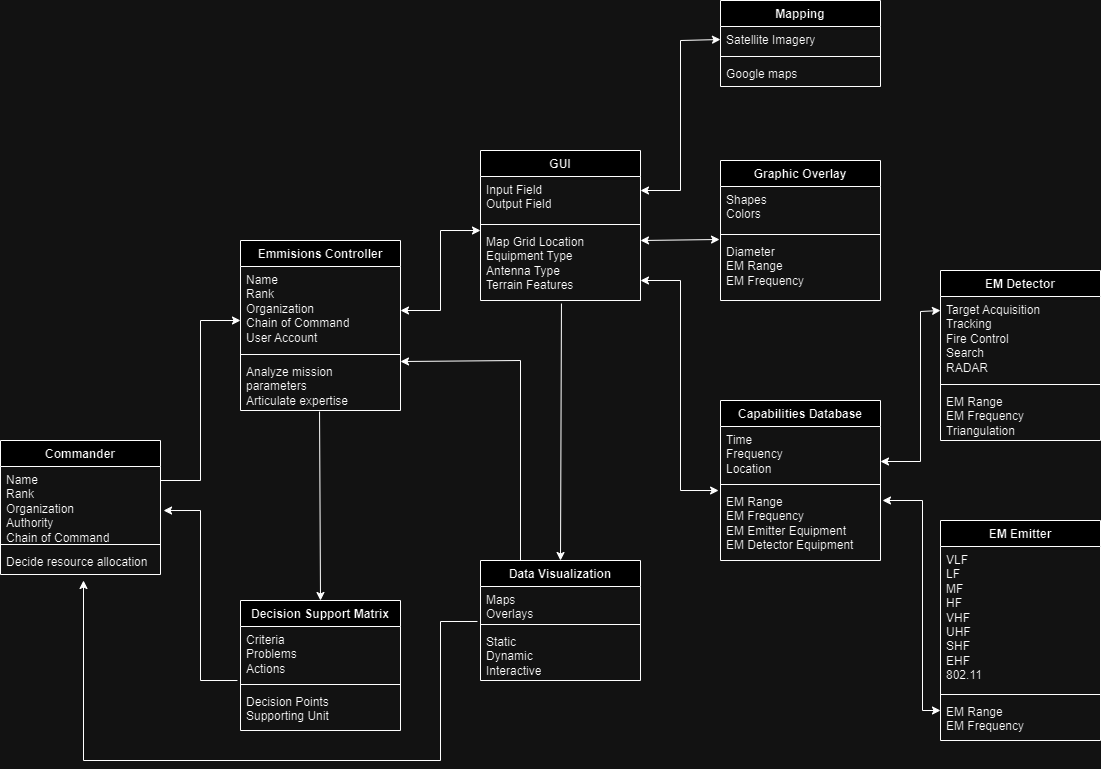

The diagram above was exported from draw.io. Its source (the exported page's mxGraphModel, read from the mxfile embedded in the PNG):
<mxGraphModel dx="2534" dy="772" grid="1" gridSize="10" guides="1" tooltips="1" connect="1" arrows="1" fold="1" page="1" pageScale="1" pageWidth="1100" pageHeight="850" background="none" math="0" shadow="0">
  <root>
    <mxCell id="0" />
    <mxCell id="1" parent="0" />
    <mxCell id="2W7-Mf5VqZzJveLvrDeV-1" value="EM Emitter" style="swimlane;fontStyle=1;align=center;verticalAlign=top;childLayout=stackLayout;horizontal=1;startSize=26;horizontalStack=0;resizeParent=1;resizeParentMax=0;resizeLast=0;collapsible=1;marginBottom=0;whiteSpace=wrap;html=1;" parent="1" vertex="1">
      <mxGeometry x="-160" y="550" width="160" height="220" as="geometry" />
    </mxCell>
    <mxCell id="2W7-Mf5VqZzJveLvrDeV-2" value="VLF&lt;br&gt;LF&lt;br&gt;MF&lt;br&gt;HF&lt;br&gt;VHF&lt;br&gt;UHF&lt;br&gt;SHF&lt;br&gt;EHF&lt;br&gt;802.11" style="text;strokeColor=none;fillColor=none;align=left;verticalAlign=top;spacingLeft=4;spacingRight=4;overflow=hidden;rotatable=0;points=[[0,0.5],[1,0.5]];portConstraint=eastwest;whiteSpace=wrap;html=1;" parent="2W7-Mf5VqZzJveLvrDeV-1" vertex="1">
      <mxGeometry y="26" width="160" height="144" as="geometry" />
    </mxCell>
    <mxCell id="2W7-Mf5VqZzJveLvrDeV-3" value="" style="line;strokeWidth=1;fillColor=none;align=left;verticalAlign=middle;spacingTop=-1;spacingLeft=3;spacingRight=3;rotatable=0;labelPosition=right;points=[];portConstraint=eastwest;strokeColor=inherit;" parent="2W7-Mf5VqZzJveLvrDeV-1" vertex="1">
      <mxGeometry y="170" width="160" height="8" as="geometry" />
    </mxCell>
    <mxCell id="gubLu68NkhB1d7AVvltT-2" value="EM Range&lt;br&gt;EM Frequency" style="text;strokeColor=none;fillColor=none;align=left;verticalAlign=top;spacingLeft=4;spacingRight=4;overflow=hidden;rotatable=0;points=[[0,0.5],[1,0.5]];portConstraint=eastwest;whiteSpace=wrap;html=1;" parent="2W7-Mf5VqZzJveLvrDeV-1" vertex="1">
      <mxGeometry y="178" width="160" height="42" as="geometry" />
    </mxCell>
    <mxCell id="2W7-Mf5VqZzJveLvrDeV-5" value="EM Detector" style="swimlane;fontStyle=1;align=center;verticalAlign=top;childLayout=stackLayout;horizontal=1;startSize=26;horizontalStack=0;resizeParent=1;resizeParentMax=0;resizeLast=0;collapsible=1;marginBottom=0;whiteSpace=wrap;html=1;" parent="1" vertex="1">
      <mxGeometry x="-160" y="300" width="160" height="170" as="geometry" />
    </mxCell>
    <mxCell id="2W7-Mf5VqZzJveLvrDeV-6" value="Target Acquisition&lt;br&gt;Tracking&lt;br&gt;Fire Control&lt;br&gt;Search&lt;br&gt;RADAR" style="text;strokeColor=none;fillColor=none;align=left;verticalAlign=top;spacingLeft=4;spacingRight=4;overflow=hidden;rotatable=0;points=[[0,0.5],[1,0.5]];portConstraint=eastwest;whiteSpace=wrap;html=1;" parent="2W7-Mf5VqZzJveLvrDeV-5" vertex="1">
      <mxGeometry y="26" width="160" height="84" as="geometry" />
    </mxCell>
    <mxCell id="2W7-Mf5VqZzJveLvrDeV-7" value="" style="line;strokeWidth=1;fillColor=none;align=left;verticalAlign=middle;spacingTop=-1;spacingLeft=3;spacingRight=3;rotatable=0;labelPosition=right;points=[];portConstraint=eastwest;strokeColor=inherit;" parent="2W7-Mf5VqZzJveLvrDeV-5" vertex="1">
      <mxGeometry y="110" width="160" height="8" as="geometry" />
    </mxCell>
    <mxCell id="2W7-Mf5VqZzJveLvrDeV-8" value="EM Range&lt;br&gt;EM Frequency&lt;br&gt;Triangulation" style="text;strokeColor=none;fillColor=none;align=left;verticalAlign=top;spacingLeft=4;spacingRight=4;overflow=hidden;rotatable=0;points=[[0,0.5],[1,0.5]];portConstraint=eastwest;whiteSpace=wrap;html=1;" parent="2W7-Mf5VqZzJveLvrDeV-5" vertex="1">
      <mxGeometry y="118" width="160" height="52" as="geometry" />
    </mxCell>
    <mxCell id="2W7-Mf5VqZzJveLvrDeV-13" value="Emmisions Controller" style="swimlane;fontStyle=1;align=center;verticalAlign=top;childLayout=stackLayout;horizontal=1;startSize=26;horizontalStack=0;resizeParent=1;resizeParentMax=0;resizeLast=0;collapsible=1;marginBottom=0;whiteSpace=wrap;html=1;" parent="1" vertex="1">
      <mxGeometry x="-860" y="270" width="160" height="170" as="geometry" />
    </mxCell>
    <mxCell id="2W7-Mf5VqZzJveLvrDeV-14" value="Name&lt;br&gt;Rank&lt;br&gt;Organization&lt;br&gt;Chain of Command&lt;br&gt;User Account" style="text;strokeColor=none;fillColor=none;align=left;verticalAlign=top;spacingLeft=4;spacingRight=4;overflow=hidden;rotatable=0;points=[[0,0.5],[1,0.5]];portConstraint=eastwest;whiteSpace=wrap;html=1;" parent="2W7-Mf5VqZzJveLvrDeV-13" vertex="1">
      <mxGeometry y="26" width="160" height="84" as="geometry" />
    </mxCell>
    <mxCell id="2W7-Mf5VqZzJveLvrDeV-15" value="" style="line;strokeWidth=1;fillColor=none;align=left;verticalAlign=middle;spacingTop=-1;spacingLeft=3;spacingRight=3;rotatable=0;labelPosition=right;points=[];portConstraint=eastwest;strokeColor=inherit;" parent="2W7-Mf5VqZzJveLvrDeV-13" vertex="1">
      <mxGeometry y="110" width="160" height="8" as="geometry" />
    </mxCell>
    <mxCell id="2W7-Mf5VqZzJveLvrDeV-16" value="&lt;span style=&quot;background-color: initial;&quot;&gt;Analyze mission parameters&lt;/span&gt;&lt;br&gt;&lt;span style=&quot;background-color: initial;&quot;&gt;Articulate expertise&lt;/span&gt;" style="text;strokeColor=none;fillColor=none;align=left;verticalAlign=top;spacingLeft=4;spacingRight=4;overflow=hidden;rotatable=0;points=[[0,0.5],[1,0.5]];portConstraint=eastwest;whiteSpace=wrap;html=1;" parent="2W7-Mf5VqZzJveLvrDeV-13" vertex="1">
      <mxGeometry y="118" width="160" height="52" as="geometry" />
    </mxCell>
    <mxCell id="2W7-Mf5VqZzJveLvrDeV-17" value="Capabilities Database" style="swimlane;fontStyle=1;align=center;verticalAlign=top;childLayout=stackLayout;horizontal=1;startSize=26;horizontalStack=0;resizeParent=1;resizeParentMax=0;resizeLast=0;collapsible=1;marginBottom=0;whiteSpace=wrap;html=1;" parent="1" vertex="1">
      <mxGeometry x="-380" y="430" width="160" height="160" as="geometry" />
    </mxCell>
    <mxCell id="2W7-Mf5VqZzJveLvrDeV-18" value="Time&lt;br style=&quot;border-color: var(--border-color);&quot;&gt;Frequency&lt;br style=&quot;border-color: var(--border-color);&quot;&gt;Location" style="text;strokeColor=none;fillColor=none;align=left;verticalAlign=top;spacingLeft=4;spacingRight=4;overflow=hidden;rotatable=0;points=[[0,0.5],[1,0.5]];portConstraint=eastwest;whiteSpace=wrap;html=1;" parent="2W7-Mf5VqZzJveLvrDeV-17" vertex="1">
      <mxGeometry y="26" width="160" height="54" as="geometry" />
    </mxCell>
    <mxCell id="2W7-Mf5VqZzJveLvrDeV-19" value="" style="line;strokeWidth=1;fillColor=none;align=left;verticalAlign=middle;spacingTop=-1;spacingLeft=3;spacingRight=3;rotatable=0;labelPosition=right;points=[];portConstraint=eastwest;strokeColor=inherit;" parent="2W7-Mf5VqZzJveLvrDeV-17" vertex="1">
      <mxGeometry y="80" width="160" height="8" as="geometry" />
    </mxCell>
    <mxCell id="2W7-Mf5VqZzJveLvrDeV-20" value="EM Range&lt;br style=&quot;border-color: var(--border-color);&quot;&gt;EM Frequency&lt;br&gt;EM Emitter Equipment&lt;br&gt;EM Detector Equipment&amp;nbsp;" style="text;strokeColor=none;fillColor=none;align=left;verticalAlign=top;spacingLeft=4;spacingRight=4;overflow=hidden;rotatable=0;points=[[0,0.5],[1,0.5]];portConstraint=eastwest;whiteSpace=wrap;html=1;" parent="2W7-Mf5VqZzJveLvrDeV-17" vertex="1">
      <mxGeometry y="88" width="160" height="72" as="geometry" />
    </mxCell>
    <mxCell id="2W7-Mf5VqZzJveLvrDeV-21" value="GUI" style="swimlane;fontStyle=1;align=center;verticalAlign=top;childLayout=stackLayout;horizontal=1;startSize=26;horizontalStack=0;resizeParent=1;resizeParentMax=0;resizeLast=0;collapsible=1;marginBottom=0;whiteSpace=wrap;html=1;" parent="1" vertex="1">
      <mxGeometry x="-620" y="180" width="160" height="150" as="geometry" />
    </mxCell>
    <mxCell id="2W7-Mf5VqZzJveLvrDeV-22" value="Input Field&lt;br&gt;Output Field&lt;br&gt;" style="text;strokeColor=none;fillColor=none;align=left;verticalAlign=top;spacingLeft=4;spacingRight=4;overflow=hidden;rotatable=0;points=[[0,0.5],[1,0.5]];portConstraint=eastwest;whiteSpace=wrap;html=1;" parent="2W7-Mf5VqZzJveLvrDeV-21" vertex="1">
      <mxGeometry y="26" width="160" height="44" as="geometry" />
    </mxCell>
    <mxCell id="2W7-Mf5VqZzJveLvrDeV-23" value="" style="line;strokeWidth=1;fillColor=none;align=left;verticalAlign=middle;spacingTop=-1;spacingLeft=3;spacingRight=3;rotatable=0;labelPosition=right;points=[];portConstraint=eastwest;strokeColor=inherit;" parent="2W7-Mf5VqZzJveLvrDeV-21" vertex="1">
      <mxGeometry y="70" width="160" height="8" as="geometry" />
    </mxCell>
    <mxCell id="2W7-Mf5VqZzJveLvrDeV-24" value="Map Grid Location&lt;br style=&quot;border-color: var(--border-color);&quot;&gt;Equipment Type&lt;br style=&quot;border-color: var(--border-color);&quot;&gt;Antenna Type&lt;br&gt;Terrain Features" style="text;strokeColor=none;fillColor=none;align=left;verticalAlign=top;spacingLeft=4;spacingRight=4;overflow=hidden;rotatable=0;points=[[0,0.5],[1,0.5]];portConstraint=eastwest;whiteSpace=wrap;html=1;" parent="2W7-Mf5VqZzJveLvrDeV-21" vertex="1">
      <mxGeometry y="78" width="160" height="72" as="geometry" />
    </mxCell>
    <mxCell id="2W7-Mf5VqZzJveLvrDeV-25" value="Mapping" style="swimlane;fontStyle=1;align=center;verticalAlign=top;childLayout=stackLayout;horizontal=1;startSize=26;horizontalStack=0;resizeParent=1;resizeParentMax=0;resizeLast=0;collapsible=1;marginBottom=0;whiteSpace=wrap;html=1;" parent="1" vertex="1">
      <mxGeometry x="-380" y="30" width="160" height="86" as="geometry" />
    </mxCell>
    <mxCell id="2W7-Mf5VqZzJveLvrDeV-26" value="Satellite Imagery" style="text;strokeColor=none;fillColor=none;align=left;verticalAlign=top;spacingLeft=4;spacingRight=4;overflow=hidden;rotatable=0;points=[[0,0.5],[1,0.5]];portConstraint=eastwest;whiteSpace=wrap;html=1;" parent="2W7-Mf5VqZzJveLvrDeV-25" vertex="1">
      <mxGeometry y="26" width="160" height="26" as="geometry" />
    </mxCell>
    <mxCell id="2W7-Mf5VqZzJveLvrDeV-27" value="" style="line;strokeWidth=1;fillColor=none;align=left;verticalAlign=middle;spacingTop=-1;spacingLeft=3;spacingRight=3;rotatable=0;labelPosition=right;points=[];portConstraint=eastwest;strokeColor=inherit;" parent="2W7-Mf5VqZzJveLvrDeV-25" vertex="1">
      <mxGeometry y="52" width="160" height="8" as="geometry" />
    </mxCell>
    <mxCell id="2W7-Mf5VqZzJveLvrDeV-28" value="Google maps" style="text;strokeColor=none;fillColor=none;align=left;verticalAlign=top;spacingLeft=4;spacingRight=4;overflow=hidden;rotatable=0;points=[[0,0.5],[1,0.5]];portConstraint=eastwest;whiteSpace=wrap;html=1;" parent="2W7-Mf5VqZzJveLvrDeV-25" vertex="1">
      <mxGeometry y="60" width="160" height="26" as="geometry" />
    </mxCell>
    <mxCell id="2W7-Mf5VqZzJveLvrDeV-29" value="Graphic Overlay" style="swimlane;fontStyle=1;align=center;verticalAlign=top;childLayout=stackLayout;horizontal=1;startSize=26;horizontalStack=0;resizeParent=1;resizeParentMax=0;resizeLast=0;collapsible=1;marginBottom=0;whiteSpace=wrap;html=1;" parent="1" vertex="1">
      <mxGeometry x="-380" y="190" width="160" height="140" as="geometry" />
    </mxCell>
    <mxCell id="2W7-Mf5VqZzJveLvrDeV-30" value="Shapes&lt;br&gt;Colors" style="text;strokeColor=none;fillColor=none;align=left;verticalAlign=top;spacingLeft=4;spacingRight=4;overflow=hidden;rotatable=0;points=[[0,0.5],[1,0.5]];portConstraint=eastwest;whiteSpace=wrap;html=1;" parent="2W7-Mf5VqZzJveLvrDeV-29" vertex="1">
      <mxGeometry y="26" width="160" height="44" as="geometry" />
    </mxCell>
    <mxCell id="2W7-Mf5VqZzJveLvrDeV-31" value="" style="line;strokeWidth=1;fillColor=none;align=left;verticalAlign=middle;spacingTop=-1;spacingLeft=3;spacingRight=3;rotatable=0;labelPosition=right;points=[];portConstraint=eastwest;strokeColor=inherit;" parent="2W7-Mf5VqZzJveLvrDeV-29" vertex="1">
      <mxGeometry y="70" width="160" height="8" as="geometry" />
    </mxCell>
    <mxCell id="2W7-Mf5VqZzJveLvrDeV-32" value="Diameter&lt;br style=&quot;border-color: var(--border-color);&quot;&gt;EM Range&lt;br style=&quot;border-color: var(--border-color);&quot;&gt;EM Frequency" style="text;strokeColor=none;fillColor=none;align=left;verticalAlign=top;spacingLeft=4;spacingRight=4;overflow=hidden;rotatable=0;points=[[0,0.5],[1,0.5]];portConstraint=eastwest;whiteSpace=wrap;html=1;" parent="2W7-Mf5VqZzJveLvrDeV-29" vertex="1">
      <mxGeometry y="78" width="160" height="62" as="geometry" />
    </mxCell>
    <mxCell id="2W7-Mf5VqZzJveLvrDeV-33" value="Commander" style="swimlane;fontStyle=1;align=center;verticalAlign=top;childLayout=stackLayout;horizontal=1;startSize=26;horizontalStack=0;resizeParent=1;resizeParentMax=0;resizeLast=0;collapsible=1;marginBottom=0;whiteSpace=wrap;html=1;" parent="1" vertex="1">
      <mxGeometry x="-1100" y="470" width="160" height="134" as="geometry" />
    </mxCell>
    <mxCell id="2W7-Mf5VqZzJveLvrDeV-34" value="Name&lt;br&gt;Rank&lt;br&gt;Organization&lt;br&gt;Authority&lt;br&gt;Chain of Command" style="text;strokeColor=none;fillColor=none;align=left;verticalAlign=top;spacingLeft=4;spacingRight=4;overflow=hidden;rotatable=0;points=[[0,0.5],[1,0.5]];portConstraint=eastwest;whiteSpace=wrap;html=1;" parent="2W7-Mf5VqZzJveLvrDeV-33" vertex="1">
      <mxGeometry y="26" width="160" height="74" as="geometry" />
    </mxCell>
    <mxCell id="2W7-Mf5VqZzJveLvrDeV-35" value="" style="line;strokeWidth=1;fillColor=none;align=left;verticalAlign=middle;spacingTop=-1;spacingLeft=3;spacingRight=3;rotatable=0;labelPosition=right;points=[];portConstraint=eastwest;strokeColor=inherit;" parent="2W7-Mf5VqZzJveLvrDeV-33" vertex="1">
      <mxGeometry y="100" width="160" height="8" as="geometry" />
    </mxCell>
    <mxCell id="2W7-Mf5VqZzJveLvrDeV-36" value="Decide resource allocation" style="text;strokeColor=none;fillColor=none;align=left;verticalAlign=top;spacingLeft=4;spacingRight=4;overflow=hidden;rotatable=0;points=[[0,0.5],[1,0.5]];portConstraint=eastwest;whiteSpace=wrap;html=1;" parent="2W7-Mf5VqZzJveLvrDeV-33" vertex="1">
      <mxGeometry y="108" width="160" height="26" as="geometry" />
    </mxCell>
    <mxCell id="2W7-Mf5VqZzJveLvrDeV-37" value="Data Visualization" style="swimlane;fontStyle=1;align=center;verticalAlign=top;childLayout=stackLayout;horizontal=1;startSize=26;horizontalStack=0;resizeParent=1;resizeParentMax=0;resizeLast=0;collapsible=1;marginBottom=0;whiteSpace=wrap;html=1;" parent="1" vertex="1">
      <mxGeometry x="-620" y="590" width="160" height="120" as="geometry" />
    </mxCell>
    <mxCell id="2W7-Mf5VqZzJveLvrDeV-38" value="Maps&lt;br&gt;Overlays" style="text;strokeColor=none;fillColor=none;align=left;verticalAlign=top;spacingLeft=4;spacingRight=4;overflow=hidden;rotatable=0;points=[[0,0.5],[1,0.5]];portConstraint=eastwest;whiteSpace=wrap;html=1;" parent="2W7-Mf5VqZzJveLvrDeV-37" vertex="1">
      <mxGeometry y="26" width="160" height="34" as="geometry" />
    </mxCell>
    <mxCell id="2W7-Mf5VqZzJveLvrDeV-39" value="" style="line;strokeWidth=1;fillColor=none;align=left;verticalAlign=middle;spacingTop=-1;spacingLeft=3;spacingRight=3;rotatable=0;labelPosition=right;points=[];portConstraint=eastwest;strokeColor=inherit;" parent="2W7-Mf5VqZzJveLvrDeV-37" vertex="1">
      <mxGeometry y="60" width="160" height="8" as="geometry" />
    </mxCell>
    <mxCell id="2W7-Mf5VqZzJveLvrDeV-40" value="Static&lt;br&gt;Dynamic&lt;br&gt;Interactive" style="text;strokeColor=none;fillColor=none;align=left;verticalAlign=top;spacingLeft=4;spacingRight=4;overflow=hidden;rotatable=0;points=[[0,0.5],[1,0.5]];portConstraint=eastwest;whiteSpace=wrap;html=1;" parent="2W7-Mf5VqZzJveLvrDeV-37" vertex="1">
      <mxGeometry y="68" width="160" height="52" as="geometry" />
    </mxCell>
    <mxCell id="2W7-Mf5VqZzJveLvrDeV-41" value="Decision Support Matrix" style="swimlane;fontStyle=1;align=center;verticalAlign=top;childLayout=stackLayout;horizontal=1;startSize=26;horizontalStack=0;resizeParent=1;resizeParentMax=0;resizeLast=0;collapsible=1;marginBottom=0;whiteSpace=wrap;html=1;" parent="1" vertex="1">
      <mxGeometry x="-860" y="630" width="160" height="130" as="geometry" />
    </mxCell>
    <mxCell id="2W7-Mf5VqZzJveLvrDeV-42" value="Criteria&lt;br&gt;Problems&lt;br&gt;Actions" style="text;strokeColor=none;fillColor=none;align=left;verticalAlign=top;spacingLeft=4;spacingRight=4;overflow=hidden;rotatable=0;points=[[0,0.5],[1,0.5]];portConstraint=eastwest;whiteSpace=wrap;html=1;" parent="2W7-Mf5VqZzJveLvrDeV-41" vertex="1">
      <mxGeometry y="26" width="160" height="54" as="geometry" />
    </mxCell>
    <mxCell id="2W7-Mf5VqZzJveLvrDeV-43" value="" style="line;strokeWidth=1;fillColor=none;align=left;verticalAlign=middle;spacingTop=-1;spacingLeft=3;spacingRight=3;rotatable=0;labelPosition=right;points=[];portConstraint=eastwest;strokeColor=inherit;" parent="2W7-Mf5VqZzJveLvrDeV-41" vertex="1">
      <mxGeometry y="80" width="160" height="8" as="geometry" />
    </mxCell>
    <mxCell id="2W7-Mf5VqZzJveLvrDeV-44" value="Decision Points&lt;br&gt;Supporting Unit" style="text;strokeColor=none;fillColor=none;align=left;verticalAlign=top;spacingLeft=4;spacingRight=4;overflow=hidden;rotatable=0;points=[[0,0.5],[1,0.5]];portConstraint=eastwest;whiteSpace=wrap;html=1;" parent="2W7-Mf5VqZzJveLvrDeV-41" vertex="1">
      <mxGeometry y="88" width="160" height="42" as="geometry" />
    </mxCell>
    <mxCell id="2W7-Mf5VqZzJveLvrDeV-45" value="" style="endArrow=classic;html=1;rounded=0;" parent="1" edge="1">
      <mxGeometry width="50" height="50" relative="1" as="geometry">
        <mxPoint x="-940" y="510" as="sourcePoint" />
        <mxPoint x="-860" y="350" as="targetPoint" />
        <Array as="points">
          <mxPoint x="-900" y="510" />
          <mxPoint x="-900" y="350" />
        </Array>
      </mxGeometry>
    </mxCell>
    <mxCell id="2W7-Mf5VqZzJveLvrDeV-52" value="" style="endArrow=classic;html=1;rounded=0;exitX=0.506;exitY=1.042;exitDx=0;exitDy=0;exitPerimeter=0;entryX=0.5;entryY=0;entryDx=0;entryDy=0;" parent="1" source="2W7-Mf5VqZzJveLvrDeV-24" target="2W7-Mf5VqZzJveLvrDeV-37" edge="1">
      <mxGeometry width="50" height="50" relative="1" as="geometry">
        <mxPoint x="-590" y="450" as="sourcePoint" />
        <mxPoint x="-540" y="400" as="targetPoint" />
      </mxGeometry>
    </mxCell>
    <mxCell id="2W7-Mf5VqZzJveLvrDeV-53" value="" style="endArrow=classic;html=1;rounded=0;exitX=0.25;exitY=0;exitDx=0;exitDy=0;entryX=1;entryY=0.058;entryDx=0;entryDy=0;entryPerimeter=0;" parent="1" source="2W7-Mf5VqZzJveLvrDeV-37" target="2W7-Mf5VqZzJveLvrDeV-16" edge="1">
      <mxGeometry width="50" height="50" relative="1" as="geometry">
        <mxPoint x="-590" y="450" as="sourcePoint" />
        <mxPoint x="-540" y="400" as="targetPoint" />
        <Array as="points">
          <mxPoint x="-580" y="390" />
        </Array>
      </mxGeometry>
    </mxCell>
    <mxCell id="2W7-Mf5VqZzJveLvrDeV-54" value="" style="endArrow=classic;html=1;rounded=0;exitX=0.494;exitY=1.019;exitDx=0;exitDy=0;exitPerimeter=0;entryX=0.5;entryY=0;entryDx=0;entryDy=0;" parent="1" source="2W7-Mf5VqZzJveLvrDeV-16" target="2W7-Mf5VqZzJveLvrDeV-41" edge="1">
      <mxGeometry width="50" height="50" relative="1" as="geometry">
        <mxPoint x="-730" y="510" as="sourcePoint" />
        <mxPoint x="-680" y="460" as="targetPoint" />
      </mxGeometry>
    </mxCell>
    <mxCell id="2W7-Mf5VqZzJveLvrDeV-55" value="" style="endArrow=classic;html=1;rounded=0;entryX=1.019;entryY=0.595;entryDx=0;entryDy=0;entryPerimeter=0;exitX=-0.019;exitY=1;exitDx=0;exitDy=0;exitPerimeter=0;" parent="1" source="2W7-Mf5VqZzJveLvrDeV-42" target="2W7-Mf5VqZzJveLvrDeV-34" edge="1">
      <mxGeometry width="50" height="50" relative="1" as="geometry">
        <mxPoint x="-880" y="570" as="sourcePoint" />
        <mxPoint x="-830" y="520" as="targetPoint" />
        <Array as="points">
          <mxPoint x="-900" y="710" />
          <mxPoint x="-900" y="540" />
        </Array>
      </mxGeometry>
    </mxCell>
    <mxCell id="2W7-Mf5VqZzJveLvrDeV-56" value="" style="endArrow=classic;html=1;rounded=0;exitX=-0.019;exitY=1.029;exitDx=0;exitDy=0;exitPerimeter=0;" parent="1" source="2W7-Mf5VqZzJveLvrDeV-38" edge="1">
      <mxGeometry width="50" height="50" relative="1" as="geometry">
        <mxPoint x="-680" y="615.01" as="sourcePoint" />
        <mxPoint x="-1017" y="610" as="targetPoint" />
        <Array as="points">
          <mxPoint x="-660" y="651" />
          <mxPoint x="-660" y="790" />
          <mxPoint x="-1017" y="790" />
        </Array>
      </mxGeometry>
    </mxCell>
    <mxCell id="2W7-Mf5VqZzJveLvrDeV-58" value="" style="endArrow=classic;startArrow=classic;html=1;rounded=0;entryX=0;entryY=0.028;entryDx=0;entryDy=0;entryPerimeter=0;" parent="1" target="2W7-Mf5VqZzJveLvrDeV-24" edge="1">
      <mxGeometry width="50" height="50" relative="1" as="geometry">
        <mxPoint x="-700" y="340" as="sourcePoint" />
        <mxPoint x="-650" y="290" as="targetPoint" />
        <Array as="points">
          <mxPoint x="-660" y="340" />
          <mxPoint x="-660" y="260" />
        </Array>
      </mxGeometry>
    </mxCell>
    <mxCell id="2W7-Mf5VqZzJveLvrDeV-59" value="" style="endArrow=classic;startArrow=classic;html=1;rounded=0;entryX=0;entryY=0.5;entryDx=0;entryDy=0;" parent="1" target="2W7-Mf5VqZzJveLvrDeV-26" edge="1">
      <mxGeometry width="50" height="50" relative="1" as="geometry">
        <mxPoint x="-460" y="220" as="sourcePoint" />
        <mxPoint x="-380" y="140" as="targetPoint" />
        <Array as="points">
          <mxPoint x="-420" y="220" />
          <mxPoint x="-420" y="70" />
        </Array>
      </mxGeometry>
    </mxCell>
    <mxCell id="2W7-Mf5VqZzJveLvrDeV-60" value="" style="endArrow=classic;startArrow=classic;html=1;rounded=0;entryX=-0.012;entryY=0.028;entryDx=0;entryDy=0;entryPerimeter=0;" parent="1" target="2W7-Mf5VqZzJveLvrDeV-20" edge="1">
      <mxGeometry width="50" height="50" relative="1" as="geometry">
        <mxPoint x="-460" y="310" as="sourcePoint" />
        <mxPoint x="-380" y="230" as="targetPoint" />
        <Array as="points">
          <mxPoint x="-420" y="310" />
          <mxPoint x="-420" y="520" />
        </Array>
      </mxGeometry>
    </mxCell>
    <mxCell id="2W7-Mf5VqZzJveLvrDeV-61" value="" style="endArrow=classic;startArrow=classic;html=1;rounded=0;entryX=-0.006;entryY=0.016;entryDx=0;entryDy=0;entryPerimeter=0;" parent="1" target="2W7-Mf5VqZzJveLvrDeV-32" edge="1">
      <mxGeometry width="50" height="50" relative="1" as="geometry">
        <mxPoint x="-460" y="270" as="sourcePoint" />
        <mxPoint x="-410" y="220" as="targetPoint" />
      </mxGeometry>
    </mxCell>
    <mxCell id="2W7-Mf5VqZzJveLvrDeV-62" value="" style="endArrow=classic;startArrow=classic;html=1;rounded=0;" parent="1" edge="1">
      <mxGeometry width="50" height="50" relative="1" as="geometry">
        <mxPoint x="-218" y="530" as="sourcePoint" />
        <mxPoint x="-160" y="740" as="targetPoint" />
        <Array as="points">
          <mxPoint x="-178" y="530" />
          <mxPoint x="-178" y="740" />
        </Array>
      </mxGeometry>
    </mxCell>
    <mxCell id="2W7-Mf5VqZzJveLvrDeV-63" value="" style="endArrow=classic;startArrow=classic;html=1;rounded=0;" parent="1" edge="1">
      <mxGeometry width="50" height="50" relative="1" as="geometry">
        <mxPoint x="-220" y="491" as="sourcePoint" />
        <mxPoint x="-160" y="340" as="targetPoint" />
        <Array as="points">
          <mxPoint x="-180" y="491" />
          <mxPoint x="-180" y="341" />
        </Array>
      </mxGeometry>
    </mxCell>
  </root>
</mxGraphModel>